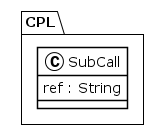

The diagram above was rendered by PlantUML. Its source (embedded in the PNG):
@startuml
!theme plain
package CPL {
class SubCall {
	 ref : String
}
}
@enduml